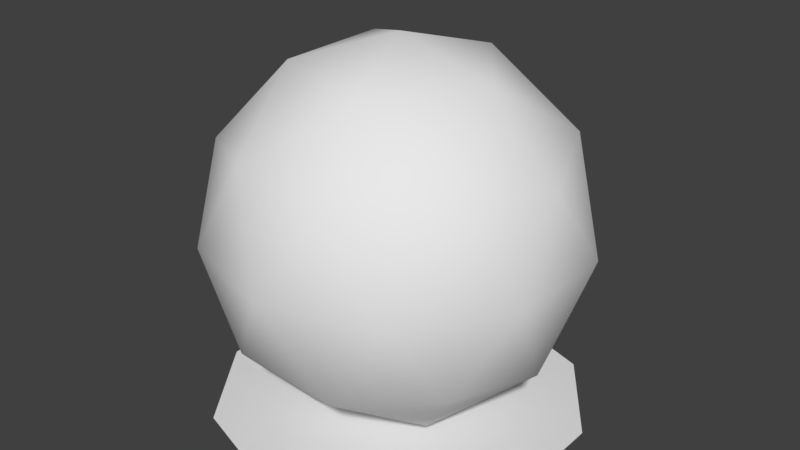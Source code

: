 # Source: icosphereSub2.blend  (saved by Blender 2.79.0; exported with 4.5.12 LTS)
import bpy
from mathutils import Matrix  # noqa: F401  (used for matrix-valued properties, if any)

bpy.ops.wm.read_factory_settings(use_empty=True)
scene = bpy.context.scene
scene.name = 'Scene'

# ---- collections
col_collection_1 = bpy.data.collections.new('Collection 1'); scene.collection.children.link(col_collection_1)

# ---- world
world_world = bpy.data.worlds.new('World'); scene.world = world_world
world_world.color = (0.05088, 0.05088, 0.05088)
world_world.use_sun_shadow = False
world_world.sun_shadow_jitter_overblur = 0.0
world_world.cycles.sampling_method = 'MANUAL'
world_world.light_settings.ao_factor = 0.25

# ---- meshes
me_icosphere = bpy.data.meshes.new('Icosphere')
me_icosphere.from_pydata([(0.0, 0.0, 0.0), (0.7236, -0.5257, 0.5528), (-0.2764, -0.8506, 0.5528), (-0.8944, 0.0, 0.5528), (-0.2764, 0.8506, 0.5528), (0.7236, 0.5257, 0.5528), (0.2764, -0.8506, 1.447), (-0.7236, -0.5257, 1.447), (-0.7236, 0.5257, 1.447), (0.2764, 0.8506, 1.447), (0.8944, 0.0, 1.447), (0.0, 0.0, 2.0), (-0.1625, -0.5, 0.1493), (0.4253, -0.309, 0.1493), (0.2629, -0.809, 0.4743), (0.8506, 0.0, 0.4743), (0.4253, 0.309, 0.1493), (-0.5257, 0.0, 0.1493), (-0.6882, -0.5, 0.4743), (-0.1625, 0.5, 0.1493), (-0.6882, 0.5, 0.4743), (0.2629, 0.809, 0.4743), (0.9511, -0.309, 1.0), (0.9511, 0.309, 1.0), (0.0, -1.0, 1.0), (0.5878, -0.809, 1.0), (-0.9511, -0.309, 1.0), (-0.5878, -0.809, 1.0), (-0.5878, 0.809, 1.0), (-0.9511, 0.309, 1.0), (0.5878, 0.809, 1.0), (0.0, 1.0, 1.0), (0.6882, -0.5, 1.526), (-0.2629, -0.809, 1.526), (-0.8506, 0.0, 1.526), (-0.2629, 0.809, 1.526), (0.6882, 0.5, 1.526), (0.1625, -0.5, 1.851), (0.5257, 0.0, 1.851), (-0.4253, -0.309, 1.851), (-0.4253, 0.309, 1.851), (0.1625, 0.5, 1.851)], [], [(0, 13, 12), (1, 13, 15), (0, 12, 17), (0, 17, 19), (0, 19, 16), (1, 15, 22), (2, 14, 24), (3, 18, 26), (4, 20, 28), (5, 21, 30), (1, 22, 25), (2, 24, 27), (3, 26, 29), (4, 28, 31), (5, 30, 23), (6, 32, 37), (7, 33, 39), (8, 34, 40), (9, 35, 41), (10, 36, 38), (38, 41, 11), (38, 36, 41), (36, 9, 41), (41, 40, 11), (41, 35, 40), (35, 8, 40), (40, 39, 11), (40, 34, 39), (34, 7, 39), (39, 37, 11), (39, 33, 37), (33, 6, 37), (37, 38, 11), (37, 32, 38), (32, 10, 38), (23, 36, 10), (23, 30, 36), (30, 9, 36), (31, 35, 9), (31, 28, 35), (28, 8, 35), (29, 34, 8), (29, 26, 34), (26, 7, 34), (27, 33, 7), (27, 24, 33), (24, 6, 33), (25, 32, 6), (25, 22, 32), (22, 10, 32), (30, 31, 9), (30, 21, 31), (21, 4, 31), (28, 29, 8), (28, 20, 29), (20, 3, 29), (26, 27, 7), (26, 18, 27), (18, 2, 27), (24, 25, 6), (24, 14, 25), (14, 1, 25), (22, 23, 10), (22, 15, 23), (15, 5, 23), (16, 21, 5), (16, 19, 21), (19, 4, 21), (19, 20, 4), (19, 17, 20), (17, 3, 20), (17, 18, 3), (17, 12, 18), (12, 2, 18), (15, 16, 5), (15, 13, 16), (13, 0, 16), (12, 14, 2), (12, 13, 14), (13, 1, 14)])
me_icosphere.use_remesh_preserve_volume = False
me_icosphere.use_remesh_preserve_attributes = False
me_icosphere.use_mirror_vertex_groups = False
me_icosphere.update()
me_icosphere.normals_split_custom_set([tuple(v) for v in zip(*[iter([-2.845e-05, -1.897e-05, -1.0, 0.4253, -0.309, -0.8507, -0.1625, -0.5, -0.8507, 0.7236, -0.5257, -0.4472, 0.4253, -0.309, -0.8506, 0.8506, -1.257e-05, -0.5257, 3.874e-07, -1.95e-05, -1.0, -0.1625, -0.5, -0.8507, -0.5257, -8.196e-07, -0.8507, 9.114e-06, 3.156e-05, -1.0, -0.5257, 2.772e-06, -0.8507, -0.1625, 0.5, -0.8507, -1.425e-05, 1.434e-05, -1.0, -0.1625, 0.5, -0.8507, 0.4253, 0.309, -0.8507, 0.7236, -0.5257, -0.4472, 0.8507, -1.106e-05, -0.5257, 0.9511, -0.309, -1.38e-05, -0.2764, -0.8507, -0.4472, 0.2629, -0.809, -0.5257, -2.787e-06, -1.0, -1.603e-05, -0.8944, -1.895e-05, -0.4472, -0.6882, -0.5, -0.5257, -0.9511, -0.309, -1.412e-05, -0.2764, 0.8506, -0.4472, -0.6882, 0.5, -0.5257, -0.5878, 0.809, -1.706e-05, 0.7236, 0.5257, -0.4472, 0.2629, 0.809, -0.5257, 0.5878, 0.809, -1.602e-05, 0.7236, -0.5257, -0.4472, 0.9511, -0.309, -1.178e-05, 0.5878, -0.809, -1.511e-05, -0.2764, -0.8507, -0.4472, -1.129e-05, -1.0, -1.228e-05, -0.5878, -0.809, -1.671e-05, -0.8944, -1.824e-05, -0.4472, -0.9511, -0.309, -1.24e-05, -0.9511, 0.309, -1.463e-05, -0.2764, 0.8507, -0.4472, -0.5878, 0.809, -1.448e-05, -1.037e-05, 1.0, -1.442e-05, 0.7236, 0.5257, -0.4472, 0.5878, 0.809, -1.294e-05, 0.9511, 0.309, -1.386e-05, 0.2764, -0.8506, 0.4472, 0.6882, -0.5, 0.5257, 0.1625, -0.5, 0.8506, -0.7236, -0.5257, 0.4472, -0.2629, -0.809, 0.5257, -0.4253, -0.309, 0.8506, -0.7236, 0.5257, 0.4472, -0.8506, 1.107e-05, 0.5257, -0.4253, 0.309, 0.8506, 0.2764, 0.8506, 0.4472, -0.2629, 0.809, 0.5257, 0.1625, 0.5, 0.8506, 0.8944, 2.066e-05, 0.4472, 0.6882, 0.5, 0.5257, 0.5257, -1.073e-06, 0.8506, 0.5257, 2.913e-06, 0.8507, 0.1625, 0.5, 0.8507, -9.289e-06, 3.171e-05, 1.0, 0.5257, 4.068e-06, 0.8506, 0.6882, 0.5, 0.5257, 0.1625, 0.5, 0.8507, 0.6882, 0.5, 0.5257, 0.2764, 0.8506, 0.4472, 0.1625, 0.5, 0.8506, 0.1625, 0.5, 0.8507, -0.4253, 0.309, 0.8507, 1.38e-05, 1.448e-05, 1.0, 0.1624, 0.5, 0.8507, -0.2628, 0.809, 0.5257, -0.4253, 0.309, 0.8506, -0.2629, 0.809, 0.5257, -0.7236, 0.5258, 0.4472, -0.4253, 0.309, 0.8506, -0.4253, 0.309, 0.8507, -0.4253, -0.309, 0.8507, -7.495e-06, -3.311e-05, 1.0, -0.4253, 0.309, 0.8507, -0.8506, -2.53e-05, 0.5257, -0.4253, -0.309, 0.8507, -0.8506, -1.244e-05, 0.5257, -0.7236, -0.5257, 0.4472, -0.4253, -0.309, 0.8506, -0.4253, -0.309, 0.8507, 0.1625, -0.5, 0.8507, 2.842e-05, -1.91e-05, 1.0, -0.4253, -0.309, 0.8506, -0.2628, -0.809, 0.5257, 0.1624, -0.5, 0.8507, -0.2629, -0.809, 0.5257, 0.2764, -0.8506, 0.4472, 0.1625, -0.5, 0.8506, 0.1625, -0.5, 0.8507, 0.5257, -9.537e-07, 0.8507, -5.364e-07, -1.965e-05, 1.0, 0.1625, -0.5, 0.8507, 0.6882, -0.5, 0.5257, 0.5258, -4.068e-06, 0.8506, 0.6882, -0.5, 0.5257, 0.8944, -3.278e-05, 0.4472, 0.5257, -8.792e-07, 0.8506, 0.9511, 0.309, 1.42e-05, 0.6882, 0.5, 0.5257, 0.8944, 2.383e-05, 0.4472, 0.9511, 0.309, -1.672e-05, 0.5878, 0.809, -2.225e-05, 0.6882, 0.5, 0.5257, 0.5878, 0.809, 1.705e-05, 0.2764, 0.8506, 0.4472, 0.6882, 0.5, 0.5257, 4.917e-07, 1.0, 1.601e-05, -0.2629, 0.809, 0.5257, 0.2764, 0.8507, 0.4472, -1.77e-05, 1.0, -1.41e-05, -0.5878, 0.809, -2.155e-05, -0.2629, 0.809, 0.5257, -0.5878, 0.809, 1.602e-05, -0.7236, 0.5257, 0.4472, -0.2629, 0.809, 0.5257, -0.9511, 0.309, 1.385e-05, -0.8507, 1.246e-05, 0.5257, -0.7236, 0.5257, 0.4472, -0.9511, 0.309, -1.463e-05, -0.9511, -0.309, -2.015e-05, -0.8507, 2.53e-05, 0.5257, -0.9511, -0.309, 1.4e-05, -0.7236, -0.5257, 0.4472, -0.8507, -1.109e-05, 0.5257, -0.5878, -0.809, 1.581e-05, -0.2629, -0.809, 0.5257, -0.7236, -0.5257, 0.4472, -0.5878, -0.809, -1.6e-05, -2.113e-05, -1.0, -1.948e-05, -0.2629, -0.809, 0.5257, 2.816e-06, -1.0, 1.618e-05, 0.2764, -0.8507, 0.4472, -0.2629, -0.809, 0.5257, 0.5878, -0.809, 1.689e-05, 0.6882, -0.5, 0.5257, 0.2764, -0.8506, 0.4472, 0.5878, -0.809, -1.673e-05, 0.9511, -0.309, -2.215e-05, 0.6882, -0.5, 0.5257, 0.9511, -0.309, 1.433e-05, 0.8944, -1.922e-05, 0.4472, 0.6882, -0.5, 0.5257, 0.5878, 0.809, 1.425e-05, 1.036e-05, 1.0, 1.422e-05, 0.2764, 0.8507, 0.4472, 0.5878, 0.809, 2.146e-05, 0.2629, 0.809, -0.5257, 1.764e-05, 1.0, 1.401e-05, 0.2629, 0.809, -0.5257, -0.2764, 0.8507, -0.4472, -4.992e-07, 1.0, -1.588e-05, -0.5878, 0.809, 1.291e-05, -0.9511, 0.309, 1.376e-05, -0.7236, 0.5257, 0.4472, -0.5878, 0.809, 2.217e-05, -0.6882, 0.5, -0.5257, -0.9511, 0.309, 1.651e-05, -0.6882, 0.5, -0.5257, -0.8944, 2.354e-05, -0.4472, -0.9511, 0.309, -1.396e-05, -0.9511, -0.309, 1.168e-05, -0.5878, -0.809, 1.508e-05, -0.7236, -0.5258, 0.4472, -0.9511, -0.309, 2.2e-05, -0.6882, -0.5, -0.5257, -0.5878, -0.809, 1.675e-05, -0.6882, -0.5, -0.5257, -0.2764, -0.8506, -0.4472, -0.5878, -0.809, -1.679e-05, 1.134e-05, -1.0, 1.206e-05, 0.5878, -0.809, 1.647e-05, 0.2764, -0.8507, 0.4472, 2.097e-05, -1.0, 1.959e-05, 0.2629, -0.809, -0.5257, 0.5878, -0.809, 1.605e-05, 0.2629, -0.809, -0.5257, 0.7236, -0.5257, -0.4472, 0.5878, -0.809, -1.583e-05, 0.9511, -0.309, 1.245e-05, 0.9511, 0.309, 1.457e-05, 0.8944, -1.822e-05, 0.4472, 0.9511, -0.309, 2.015e-05, 0.8507, 2.532e-05, -0.5257, 0.9511, 0.309, 1.463e-05, 0.8507, 1.24e-05, -0.5257, 0.7236, 0.5257, -0.4472, 0.9511, 0.309, -1.364e-05, 0.4253, 0.309, -0.8506, 0.2629, 0.809, -0.5257, 0.7236, 0.5258, -0.4472, 0.4253, 0.309, -0.8506, -0.1624, 0.5, -0.8507, 0.2628, 0.809, -0.5257, -0.1625, 0.5, -0.8506, -0.2764, 0.8506, -0.4472, 0.2629, 0.809, -0.5257, -0.1625, 0.5, -0.8506, -0.6882, 0.5, -0.5257, -0.2764, 0.8506, -0.4472, -0.1625, 0.5, -0.8507, -0.5258, 3.688e-06, -0.8506, -0.6882, 0.5, -0.5257, -0.5257, -9.686e-07, -0.8506, -0.8944, 2.082e-05, -0.4472, -0.6882, 0.5, -0.5257, -0.5257, -9.388e-07, -0.8506, -0.6882, -0.5, -0.5257, -0.8944, -3.293e-05, -0.4472, -0.5258, -3.695e-06, -0.8506, -0.1625, -0.5, -0.8506, -0.6882, -0.5, -0.5257, -0.1625, -0.5, -0.8506, -0.2764, -0.8506, -0.4472, -0.6882, -0.5, -0.5257, 0.8506, 1.135e-05, -0.5257, 0.4253, 0.309, -0.8506, 0.7236, 0.5257, -0.4472, 0.8506, -2.53e-05, -0.5257, 0.4253, -0.309, -0.8507, 0.4253, 0.309, -0.8507, 0.4253, -0.309, -0.8507, 8.039e-06, 1.822e-05, -1.0, 0.4253, 0.309, -0.8507, -0.1625, -0.5, -0.8506, 0.2629, -0.809, -0.5257, -0.2764, -0.8506, -0.4472, -0.1624, -0.5, -0.8507, 0.4253, -0.309, -0.8506, 0.2628, -0.809, -0.5257, 0.4253, -0.309, -0.8506, 0.7236, -0.5257, -0.4472, 0.2629, -0.809, -0.5257])] * 3)])
me_collision = bpy.data.meshes.new('Collision')
me_collision.from_pydata([(0.9511, -0.309, 0.0), (0.9511, 0.309, 0.0), (0.0, -1.0, 0.0), (0.5878, -0.809, 0.0), (-0.9511, -0.309, 0.0), (-0.5878, -0.809, 0.0), (-0.5878, 0.809, 0.0), (-0.9511, 0.309, 0.0), (0.5878, 0.809, 0.0), (0.0, 1.0, 0.0)], [], [(1, 8, 9, 6, 7, 4, 5, 2, 3, 0)])
me_collision.use_remesh_preserve_volume = False
me_collision.use_remesh_preserve_attributes = False
me_collision.use_mirror_vertex_groups = False
me_collision.update()
me_collision.normals_split_custom_set([tuple(v) for v in zip(*[iter([0.0, 0.0, 1.0, 0.0, 0.0, 1.0, 0.0, 0.0, 1.0, 0.0, 0.0, 1.0, 0.0, 0.0, 1.0, 0.0, 0.0, 1.0, 0.0, 0.0, 1.0, 0.0, 0.0, 1.0, 0.0, 0.0, 1.0, 0.0, 0.0, 1.0])] * 3)])

# ---- objects
ob_icosphere = bpy.data.objects.new('Icosphere', me_icosphere)
ob_collision = bpy.data.objects.new('Collision', me_collision)

# ---- transforms, parenting, visibility, modifiers, constraints
ob_icosphere.location = (0.0, 0.0, 0.0)
ob_icosphere.lineart.crease_threshold = 0.0
ob_collision.location = (0.0, 0.0, 0.0)
ob_collision.lineart.crease_threshold = 0.0

# ---- collection membership
col_collection_1.objects.link(ob_icosphere)
col_collection_1.objects.link(ob_collision)

# ---- scene / render settings (as saved in the file)
scene.frame_start = 1; scene.frame_end = 250; scene.frame_set(1)
scene.render.engine = 'CYCLES'
scene.render.resolution_percentage = 50
scene.render.dither_intensity = 0.0
scene.cycles.use_denoising = False
scene.cycles.samples = 128
scene.cycles.sampling_pattern = 'TABULATED_SOBOL'
scene.cycles.use_adaptive_sampling = False
scene.cycles.use_light_tree = False
scene.cycles.blur_glossy = 0.0
scene.cycles.sample_clamp_indirect = 0.0
scene.view_settings.view_transform = 'Standard'
bpy.context.view_layer.update()

# ---- added for rendering (the .blend has no active camera and no usable light): camera, sun
cam_auto = bpy.data.cameras.new('AutoCamera')
cam_auto.lens = 50.0
cam_auto.sensor_width = 36.0
cam_auto.clip_end = 1000.0
ob_auto_camera = bpy.data.objects.new('AutoCamera', cam_auto)
scene.collection.objects.link(ob_auto_camera)
ob_auto_camera.location = (3.15365, -3.78438, 3.52292)
ob_auto_camera.rotation_euler = (1.09748, -7.21219e-08, 0.694738)
scene.camera = ob_auto_camera
light_auto_sun = bpy.data.lights.new('AutoSun', 'SUN')
light_auto_sun.energy = 3.0
light_auto_sun.angle = 0.0523599
ob_auto_sun = bpy.data.objects.new('AutoSun', light_auto_sun)
scene.collection.objects.link(ob_auto_sun)
ob_auto_sun.rotation_euler = (0.872665, 0.174533, 0.523599)
bpy.context.view_layer.update()
